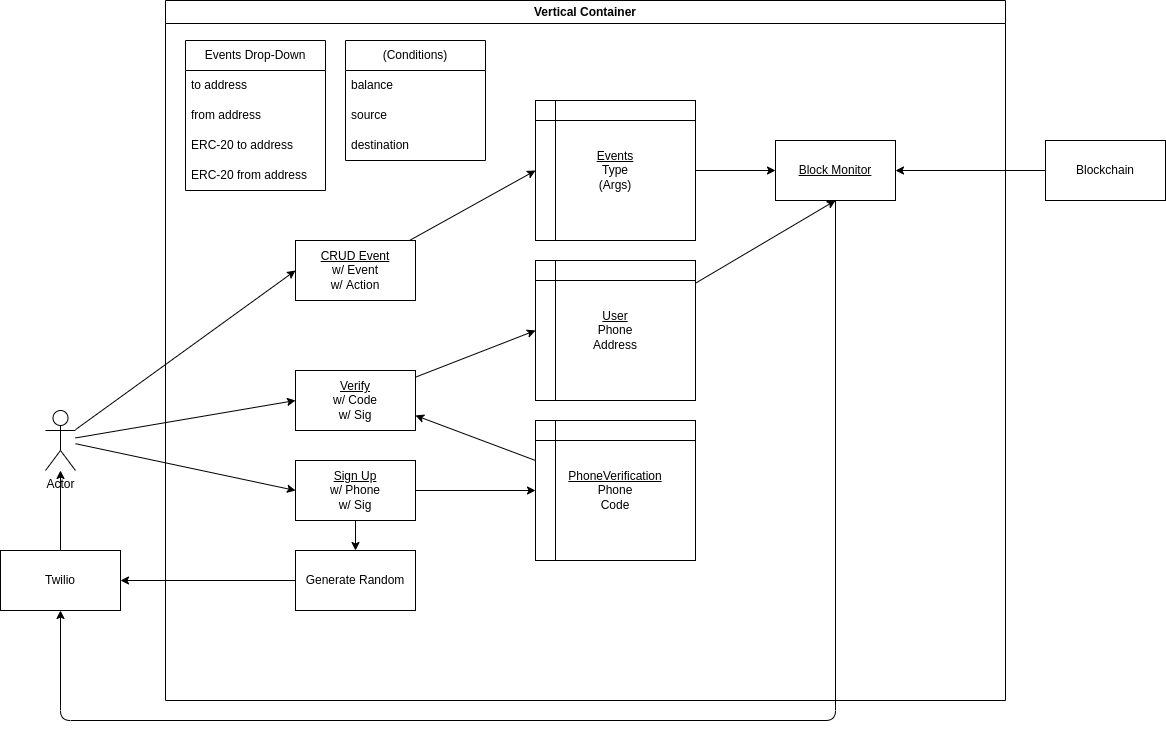

The diagram above was exported from draw.io. Its source (the exported page's mxGraphModel, read from the mxfile embedded in the PNG):
<mxGraphModel dx="2168" dy="763" grid="1" gridSize="10" guides="1" tooltips="1" connect="1" arrows="1" fold="1" page="1" pageScale="1" pageWidth="850" pageHeight="1100" math="0" shadow="0">
  <root>
    <mxCell id="0" />
    <mxCell id="1" parent="0" />
    <mxCell id="11" value="Vertical Container" style="swimlane;whiteSpace=wrap;html=1;" vertex="1" parent="1">
      <mxGeometry x="100" y="130" width="840" height="700" as="geometry" />
    </mxCell>
    <mxCell id="2" value="Events Drop-Down" style="swimlane;fontStyle=0;childLayout=stackLayout;horizontal=1;startSize=30;horizontalStack=0;resizeParent=1;resizeParentMax=0;resizeLast=0;collapsible=1;marginBottom=0;whiteSpace=wrap;html=1;" vertex="1" parent="11">
      <mxGeometry x="20" y="40" width="140" height="150" as="geometry" />
    </mxCell>
    <mxCell id="3" value="to address" style="text;strokeColor=none;fillColor=none;align=left;verticalAlign=middle;spacingLeft=4;spacingRight=4;overflow=hidden;points=[[0,0.5],[1,0.5]];portConstraint=eastwest;rotatable=0;whiteSpace=wrap;html=1;" vertex="1" parent="2">
      <mxGeometry y="30" width="140" height="30" as="geometry" />
    </mxCell>
    <mxCell id="4" value="from address" style="text;strokeColor=none;fillColor=none;align=left;verticalAlign=middle;spacingLeft=4;spacingRight=4;overflow=hidden;points=[[0,0.5],[1,0.5]];portConstraint=eastwest;rotatable=0;whiteSpace=wrap;html=1;" vertex="1" parent="2">
      <mxGeometry y="60" width="140" height="30" as="geometry" />
    </mxCell>
    <mxCell id="5" value="ERC-20 to address" style="text;strokeColor=none;fillColor=none;align=left;verticalAlign=middle;spacingLeft=4;spacingRight=4;overflow=hidden;points=[[0,0.5],[1,0.5]];portConstraint=eastwest;rotatable=0;whiteSpace=wrap;html=1;" vertex="1" parent="2">
      <mxGeometry y="90" width="140" height="30" as="geometry" />
    </mxCell>
    <mxCell id="6" value="ERC-20 from address" style="text;strokeColor=none;fillColor=none;align=left;verticalAlign=middle;spacingLeft=4;spacingRight=4;overflow=hidden;points=[[0,0.5],[1,0.5]];portConstraint=eastwest;rotatable=0;whiteSpace=wrap;html=1;" vertex="1" parent="2">
      <mxGeometry y="120" width="140" height="30" as="geometry" />
    </mxCell>
    <mxCell id="12" value="(Conditions)" style="swimlane;fontStyle=0;childLayout=stackLayout;horizontal=1;startSize=30;horizontalStack=0;resizeParent=1;resizeParentMax=0;resizeLast=0;collapsible=1;marginBottom=0;whiteSpace=wrap;html=1;" vertex="1" parent="11">
      <mxGeometry x="180" y="40" width="140" height="120" as="geometry" />
    </mxCell>
    <mxCell id="13" value="balance" style="text;strokeColor=none;fillColor=none;align=left;verticalAlign=middle;spacingLeft=4;spacingRight=4;overflow=hidden;points=[[0,0.5],[1,0.5]];portConstraint=eastwest;rotatable=0;whiteSpace=wrap;html=1;" vertex="1" parent="12">
      <mxGeometry y="30" width="140" height="30" as="geometry" />
    </mxCell>
    <mxCell id="14" value="source" style="text;strokeColor=none;fillColor=none;align=left;verticalAlign=middle;spacingLeft=4;spacingRight=4;overflow=hidden;points=[[0,0.5],[1,0.5]];portConstraint=eastwest;rotatable=0;whiteSpace=wrap;html=1;" vertex="1" parent="12">
      <mxGeometry y="60" width="140" height="30" as="geometry" />
    </mxCell>
    <mxCell id="15" value="destination" style="text;strokeColor=none;fillColor=none;align=left;verticalAlign=middle;spacingLeft=4;spacingRight=4;overflow=hidden;points=[[0,0.5],[1,0.5]];portConstraint=eastwest;rotatable=0;whiteSpace=wrap;html=1;" vertex="1" parent="12">
      <mxGeometry y="90" width="140" height="30" as="geometry" />
    </mxCell>
    <mxCell id="22" style="edgeStyle=none;html=1;entryX=0.5;entryY=0;entryDx=0;entryDy=0;" edge="1" parent="11" source="18" target="20">
      <mxGeometry relative="1" as="geometry" />
    </mxCell>
    <mxCell id="28" style="edgeStyle=none;html=1;entryX=0;entryY=0.5;entryDx=0;entryDy=0;" edge="1" parent="11" source="18" target="27">
      <mxGeometry relative="1" as="geometry" />
    </mxCell>
    <mxCell id="18" value="&lt;u&gt;Sign Up&lt;br&gt;&lt;/u&gt;w/ Phone&lt;br&gt;w/ Sig" style="rounded=0;whiteSpace=wrap;html=1;" vertex="1" parent="11">
      <mxGeometry x="130" y="460" width="120" height="60" as="geometry" />
    </mxCell>
    <mxCell id="20" value="Generate Random" style="rounded=0;whiteSpace=wrap;html=1;" vertex="1" parent="11">
      <mxGeometry x="130" y="550" width="120" height="60" as="geometry" />
    </mxCell>
    <mxCell id="24" value="&lt;u&gt;Verify&lt;br&gt;&lt;/u&gt;w/ Code&lt;br&gt;w/ Sig" style="rounded=0;whiteSpace=wrap;html=1;" vertex="1" parent="11">
      <mxGeometry x="130" y="370" width="120" height="60" as="geometry" />
    </mxCell>
    <mxCell id="30" style="edgeStyle=none;html=1;entryX=1;entryY=0.75;entryDx=0;entryDy=0;" edge="1" parent="11" source="27" target="24">
      <mxGeometry relative="1" as="geometry" />
    </mxCell>
    <mxCell id="27" value="&lt;u&gt;PhoneVerification&lt;/u&gt;&lt;br&gt;Phone&lt;br&gt;Code" style="shape=internalStorage;whiteSpace=wrap;html=1;backgroundOutline=1;" vertex="1" parent="11">
      <mxGeometry x="370" y="420" width="160" height="140" as="geometry" />
    </mxCell>
    <mxCell id="40" style="edgeStyle=none;html=1;entryX=0.5;entryY=1;entryDx=0;entryDy=0;" edge="1" parent="11" source="31" target="36">
      <mxGeometry relative="1" as="geometry" />
    </mxCell>
    <mxCell id="31" value="&lt;u&gt;User&lt;/u&gt;&lt;br&gt;Phone&lt;br&gt;Address" style="shape=internalStorage;whiteSpace=wrap;html=1;backgroundOutline=1;" vertex="1" parent="11">
      <mxGeometry x="370" y="260" width="160" height="140" as="geometry" />
    </mxCell>
    <mxCell id="29" style="edgeStyle=none;html=1;entryX=0;entryY=0.5;entryDx=0;entryDy=0;" edge="1" parent="11" source="24" target="31">
      <mxGeometry relative="1" as="geometry">
        <mxPoint x="350" y="340" as="targetPoint" />
      </mxGeometry>
    </mxCell>
    <mxCell id="35" style="edgeStyle=none;html=1;entryX=0;entryY=0.5;entryDx=0;entryDy=0;" edge="1" parent="11" source="32" target="34">
      <mxGeometry relative="1" as="geometry" />
    </mxCell>
    <mxCell id="32" value="&lt;u&gt;CRUD Event&lt;br&gt;&lt;/u&gt;w/ Event&lt;br&gt;w/ Action" style="rounded=0;whiteSpace=wrap;html=1;" vertex="1" parent="11">
      <mxGeometry x="130" y="240" width="120" height="60" as="geometry" />
    </mxCell>
    <mxCell id="39" style="edgeStyle=none;html=1;entryX=0;entryY=0.5;entryDx=0;entryDy=0;" edge="1" parent="11" source="34" target="36">
      <mxGeometry relative="1" as="geometry" />
    </mxCell>
    <mxCell id="34" value="&lt;u&gt;Events&lt;/u&gt;&lt;br&gt;Type&lt;br&gt;(Args)" style="shape=internalStorage;whiteSpace=wrap;html=1;backgroundOutline=1;" vertex="1" parent="11">
      <mxGeometry x="370" y="100" width="160" height="140" as="geometry" />
    </mxCell>
    <mxCell id="36" value="&lt;u&gt;Block Monitor&lt;/u&gt;" style="rounded=0;whiteSpace=wrap;html=1;" vertex="1" parent="11">
      <mxGeometry x="610" y="140" width="120" height="60" as="geometry" />
    </mxCell>
    <mxCell id="23" style="edgeStyle=none;html=1;" edge="1" parent="1" source="19" target="17">
      <mxGeometry relative="1" as="geometry" />
    </mxCell>
    <mxCell id="19" value="Twilio" style="rounded=0;whiteSpace=wrap;html=1;" vertex="1" parent="1">
      <mxGeometry x="-65" y="680" width="120" height="60" as="geometry" />
    </mxCell>
    <mxCell id="25" style="edgeStyle=none;html=1;entryX=0;entryY=0.5;entryDx=0;entryDy=0;" edge="1" parent="1" source="17" target="24">
      <mxGeometry relative="1" as="geometry" />
    </mxCell>
    <mxCell id="26" style="edgeStyle=none;html=1;entryX=0;entryY=0.5;entryDx=0;entryDy=0;" edge="1" parent="1" source="17" target="18">
      <mxGeometry relative="1" as="geometry" />
    </mxCell>
    <mxCell id="33" style="edgeStyle=none;html=1;entryX=0;entryY=0.5;entryDx=0;entryDy=0;" edge="1" parent="1" source="17" target="32">
      <mxGeometry relative="1" as="geometry" />
    </mxCell>
    <mxCell id="17" value="Actor" style="shape=umlActor;verticalLabelPosition=bottom;verticalAlign=top;html=1;outlineConnect=0;" vertex="1" parent="1">
      <mxGeometry x="-20" y="540" width="30" height="60" as="geometry" />
    </mxCell>
    <mxCell id="21" style="edgeStyle=none;html=1;entryX=1;entryY=0.5;entryDx=0;entryDy=0;" edge="1" parent="1" source="20" target="19">
      <mxGeometry relative="1" as="geometry" />
    </mxCell>
    <mxCell id="38" style="edgeStyle=none;html=1;entryX=1;entryY=0.5;entryDx=0;entryDy=0;" edge="1" parent="1" source="37" target="36">
      <mxGeometry relative="1" as="geometry" />
    </mxCell>
    <mxCell id="37" value="Blockchain" style="rounded=0;whiteSpace=wrap;html=1;" vertex="1" parent="1">
      <mxGeometry x="980" y="270" width="120" height="60" as="geometry" />
    </mxCell>
    <mxCell id="41" style="edgeStyle=none;html=1;entryX=0.5;entryY=1;entryDx=0;entryDy=0;" edge="1" parent="1" source="36" target="19">
      <mxGeometry relative="1" as="geometry">
        <Array as="points">
          <mxPoint x="770" y="850" />
          <mxPoint x="-5" y="850" />
        </Array>
      </mxGeometry>
    </mxCell>
  </root>
</mxGraphModel>